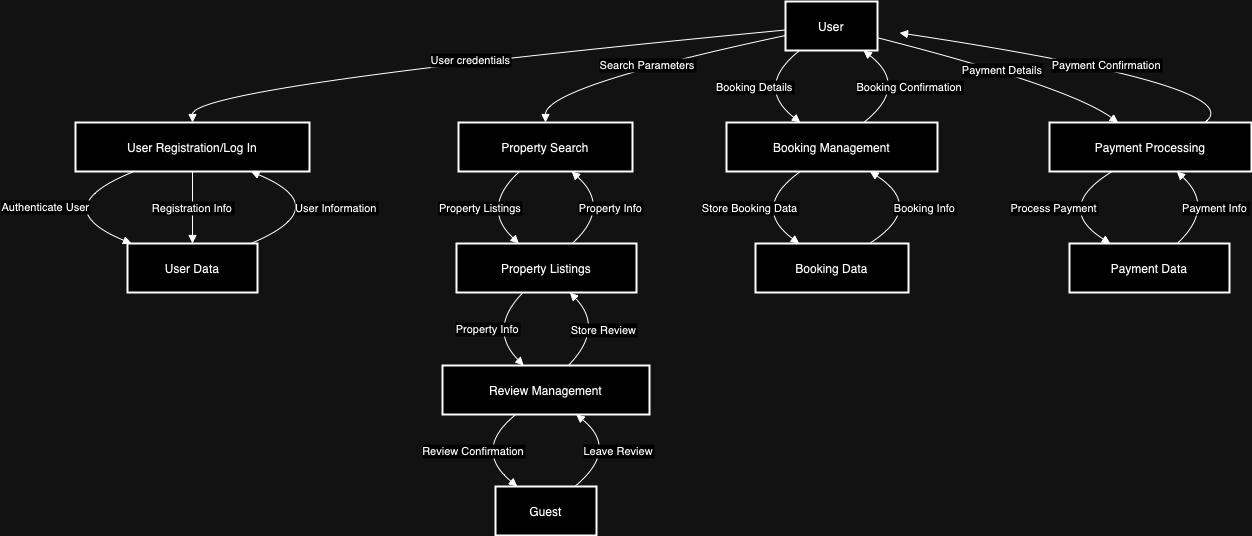

The diagram above was exported from draw.io. Its source (the exported page's mxGraphModel, read from the mxfile embedded in the PNG):
<mxGraphModel dx="2005" dy="781" grid="1" gridSize="10" guides="1" tooltips="1" connect="1" arrows="1" fold="1" page="1" pageScale="1" pageWidth="827" pageHeight="1169" math="0" shadow="0">
  <root>
    <mxCell id="0" />
    <mxCell id="1" parent="0" />
    <mxCell id="hYtTMFWpkc-NLfKdmLVm-52" value="User" style="whiteSpace=wrap;strokeWidth=2;" vertex="1" parent="1">
      <mxGeometry x="761" y="20" width="92" height="49" as="geometry" />
    </mxCell>
    <mxCell id="hYtTMFWpkc-NLfKdmLVm-53" value="Guest" style="whiteSpace=wrap;strokeWidth=2;" vertex="1" parent="1">
      <mxGeometry x="471" y="505" width="101" height="49" as="geometry" />
    </mxCell>
    <mxCell id="hYtTMFWpkc-NLfKdmLVm-54" value="User Registration/Log In" style="whiteSpace=wrap;strokeWidth=2;" vertex="1" parent="1">
      <mxGeometry x="51" y="141" width="234" height="49" as="geometry" />
    </mxCell>
    <mxCell id="hYtTMFWpkc-NLfKdmLVm-55" value="Property Search" style="whiteSpace=wrap;strokeWidth=2;" vertex="1" parent="1">
      <mxGeometry x="434" y="141" width="174" height="49" as="geometry" />
    </mxCell>
    <mxCell id="hYtTMFWpkc-NLfKdmLVm-56" value="Booking Management" style="whiteSpace=wrap;strokeWidth=2;" vertex="1" parent="1">
      <mxGeometry x="702" y="141" width="211" height="49" as="geometry" />
    </mxCell>
    <mxCell id="hYtTMFWpkc-NLfKdmLVm-57" value="Payment Processing" style="whiteSpace=wrap;strokeWidth=2;" vertex="1" parent="1">
      <mxGeometry x="1025" y="141" width="202" height="49" as="geometry" />
    </mxCell>
    <mxCell id="hYtTMFWpkc-NLfKdmLVm-58" value="Review Management" style="whiteSpace=wrap;strokeWidth=2;" vertex="1" parent="1">
      <mxGeometry x="418" y="384" width="207" height="49" as="geometry" />
    </mxCell>
    <mxCell id="hYtTMFWpkc-NLfKdmLVm-59" value="User Data" style="whiteSpace=wrap;strokeWidth=2;" vertex="1" parent="1">
      <mxGeometry x="103" y="262" width="130" height="49" as="geometry" />
    </mxCell>
    <mxCell id="hYtTMFWpkc-NLfKdmLVm-60" value="Property Listings" style="whiteSpace=wrap;strokeWidth=2;" vertex="1" parent="1">
      <mxGeometry x="432" y="262" width="180" height="49" as="geometry" />
    </mxCell>
    <mxCell id="hYtTMFWpkc-NLfKdmLVm-61" value="Booking Data" style="whiteSpace=wrap;strokeWidth=2;" vertex="1" parent="1">
      <mxGeometry x="731" y="262" width="153" height="49" as="geometry" />
    </mxCell>
    <mxCell id="hYtTMFWpkc-NLfKdmLVm-62" value="Payment Data" style="whiteSpace=wrap;strokeWidth=2;" vertex="1" parent="1">
      <mxGeometry x="1045" y="262" width="160" height="49" as="geometry" />
    </mxCell>
    <mxCell id="hYtTMFWpkc-NLfKdmLVm-63" value="User credentials" style="curved=1;startArrow=none;endArrow=block;exitX=0.01;exitY=0.58;entryX=0.5;entryY=0;rounded=0;" edge="1" parent="1" source="hYtTMFWpkc-NLfKdmLVm-52" target="hYtTMFWpkc-NLfKdmLVm-54">
      <mxGeometry relative="1" as="geometry">
        <Array as="points">
          <mxPoint x="168" y="105" />
        </Array>
      </mxGeometry>
    </mxCell>
    <mxCell id="hYtTMFWpkc-NLfKdmLVm-64" value="Authenticate User" style="curved=1;startArrow=none;endArrow=block;exitX=0.25;exitY=1;entryX=0.04;entryY=0.01;rounded=0;" edge="1" parent="1" source="hYtTMFWpkc-NLfKdmLVm-54" target="hYtTMFWpkc-NLfKdmLVm-59">
      <mxGeometry relative="1" as="geometry">
        <Array as="points">
          <mxPoint x="20" y="226" />
        </Array>
      </mxGeometry>
    </mxCell>
    <mxCell id="hYtTMFWpkc-NLfKdmLVm-65" value="Registration Info" style="curved=1;startArrow=none;endArrow=block;exitX=0.5;exitY=1;entryX=0.5;entryY=0.01;rounded=0;" edge="1" parent="1" source="hYtTMFWpkc-NLfKdmLVm-54" target="hYtTMFWpkc-NLfKdmLVm-59">
      <mxGeometry relative="1" as="geometry">
        <Array as="points" />
      </mxGeometry>
    </mxCell>
    <mxCell id="hYtTMFWpkc-NLfKdmLVm-66" value="Search Parameters" style="curved=1;startArrow=none;endArrow=block;exitX=0.01;exitY=0.69;entryX=0.5;entryY=0;rounded=0;" edge="1" parent="1" source="hYtTMFWpkc-NLfKdmLVm-52" target="hYtTMFWpkc-NLfKdmLVm-55">
      <mxGeometry relative="1" as="geometry">
        <Array as="points">
          <mxPoint x="521" y="105" />
        </Array>
      </mxGeometry>
    </mxCell>
    <mxCell id="hYtTMFWpkc-NLfKdmLVm-67" value="Property Listings" style="curved=1;startArrow=none;endArrow=block;exitX=0.35;exitY=1;entryX=0.35;entryY=0.01;rounded=0;" edge="1" parent="1" source="hYtTMFWpkc-NLfKdmLVm-55" target="hYtTMFWpkc-NLfKdmLVm-60">
      <mxGeometry relative="1" as="geometry">
        <Array as="points">
          <mxPoint x="456" y="226" />
        </Array>
      </mxGeometry>
    </mxCell>
    <mxCell id="hYtTMFWpkc-NLfKdmLVm-68" value="Booking Details" style="curved=1;startArrow=none;endArrow=block;exitX=0.16;exitY=0.99;entryX=0.35;entryY=0;rounded=0;" edge="1" parent="1" source="hYtTMFWpkc-NLfKdmLVm-52" target="hYtTMFWpkc-NLfKdmLVm-56">
      <mxGeometry relative="1" as="geometry">
        <Array as="points">
          <mxPoint x="730" y="105" />
        </Array>
      </mxGeometry>
    </mxCell>
    <mxCell id="hYtTMFWpkc-NLfKdmLVm-69" value="Store Booking Data" style="curved=1;startArrow=none;endArrow=block;exitX=0.35;exitY=1;entryX=0.29;entryY=0.01;rounded=0;" edge="1" parent="1" source="hYtTMFWpkc-NLfKdmLVm-56" target="hYtTMFWpkc-NLfKdmLVm-61">
      <mxGeometry relative="1" as="geometry">
        <Array as="points">
          <mxPoint x="726" y="226" />
        </Array>
      </mxGeometry>
    </mxCell>
    <mxCell id="hYtTMFWpkc-NLfKdmLVm-70" value="Booking Confirmation" style="curved=1;startArrow=none;endArrow=block;exitX=0.65;exitY=0;entryX=0.84;entryY=0.99;rounded=0;" edge="1" parent="1" source="hYtTMFWpkc-NLfKdmLVm-56" target="hYtTMFWpkc-NLfKdmLVm-52">
      <mxGeometry relative="1" as="geometry">
        <Array as="points">
          <mxPoint x="885" y="105" />
        </Array>
      </mxGeometry>
    </mxCell>
    <mxCell id="hYtTMFWpkc-NLfKdmLVm-71" value="Payment Details" style="curved=1;startArrow=none;endArrow=block;exitX=1;exitY=0.74;entryX=0.34;entryY=0;rounded=0;" edge="1" parent="1" source="hYtTMFWpkc-NLfKdmLVm-52" target="hYtTMFWpkc-NLfKdmLVm-57">
      <mxGeometry relative="1" as="geometry">
        <Array as="points">
          <mxPoint x="1044" y="105" />
        </Array>
      </mxGeometry>
    </mxCell>
    <mxCell id="hYtTMFWpkc-NLfKdmLVm-72" value="Process Payment" style="curved=1;startArrow=none;endArrow=block;exitX=0.31;exitY=1;entryX=0.26;entryY=0.01;rounded=0;" edge="1" parent="1" source="hYtTMFWpkc-NLfKdmLVm-57" target="hYtTMFWpkc-NLfKdmLVm-62">
      <mxGeometry relative="1" as="geometry">
        <Array as="points">
          <mxPoint x="1029" y="226" />
        </Array>
      </mxGeometry>
    </mxCell>
    <mxCell id="hYtTMFWpkc-NLfKdmLVm-73" value="Payment Confirmation" style="curved=1;startArrow=none;endArrow=block;exitX=0.66;exitY=0;entryX=1;entryY=0.64;rounded=0;" edge="1" parent="1">
      <mxGeometry relative="1" as="geometry">
        <Array as="points">
          <mxPoint x="1229" y="105" />
        </Array>
        <mxPoint x="1180.3200000000002" y="141" as="sourcePoint" />
        <mxPoint x="875" y="51.360000000000014" as="targetPoint" />
      </mxGeometry>
    </mxCell>
    <mxCell id="hYtTMFWpkc-NLfKdmLVm-74" value="Leave Review" style="curved=1;startArrow=none;endArrow=block;exitX=0.79;exitY=-0.01;entryX=0.64;entryY=0.98;rounded=0;" edge="1" parent="1" source="hYtTMFWpkc-NLfKdmLVm-53" target="hYtTMFWpkc-NLfKdmLVm-58">
      <mxGeometry relative="1" as="geometry">
        <Array as="points">
          <mxPoint x="595" y="468" />
        </Array>
      </mxGeometry>
    </mxCell>
    <mxCell id="hYtTMFWpkc-NLfKdmLVm-75" value="Store Review" style="curved=1;startArrow=none;endArrow=block;exitX=0.61;exitY=-0.01;entryX=0.63;entryY=1;rounded=0;" edge="1" parent="1" source="hYtTMFWpkc-NLfKdmLVm-58" target="hYtTMFWpkc-NLfKdmLVm-60">
      <mxGeometry relative="1" as="geometry">
        <Array as="points">
          <mxPoint x="580" y="347" />
        </Array>
      </mxGeometry>
    </mxCell>
    <mxCell id="hYtTMFWpkc-NLfKdmLVm-76" value="Review Confirmation" style="curved=1;startArrow=none;endArrow=block;exitX=0.36;exitY=0.98;entryX=0.21;entryY=-0.01;rounded=0;" edge="1" parent="1" source="hYtTMFWpkc-NLfKdmLVm-58" target="hYtTMFWpkc-NLfKdmLVm-53">
      <mxGeometry relative="1" as="geometry">
        <Array as="points">
          <mxPoint x="448" y="468" />
        </Array>
      </mxGeometry>
    </mxCell>
    <mxCell id="hYtTMFWpkc-NLfKdmLVm-77" value="User Information" style="curved=1;startArrow=none;endArrow=block;exitX=0.94;exitY=0.01;entryX=0.75;entryY=1;rounded=0;" edge="1" parent="1" source="hYtTMFWpkc-NLfKdmLVm-59" target="hYtTMFWpkc-NLfKdmLVm-54">
      <mxGeometry relative="1" as="geometry">
        <Array as="points">
          <mxPoint x="312" y="226" />
        </Array>
      </mxGeometry>
    </mxCell>
    <mxCell id="hYtTMFWpkc-NLfKdmLVm-78" value="Property Info" style="curved=1;startArrow=none;endArrow=block;exitX=0.64;exitY=0.01;entryX=0.65;entryY=1;rounded=0;" edge="1" parent="1" source="hYtTMFWpkc-NLfKdmLVm-60" target="hYtTMFWpkc-NLfKdmLVm-55">
      <mxGeometry relative="1" as="geometry">
        <Array as="points">
          <mxPoint x="587" y="226" />
        </Array>
      </mxGeometry>
    </mxCell>
    <mxCell id="hYtTMFWpkc-NLfKdmLVm-79" value="Property Info" style="curved=1;startArrow=none;endArrow=block;exitX=0.37;exitY=1;entryX=0.39;entryY=-0.01;rounded=0;" edge="1" parent="1" source="hYtTMFWpkc-NLfKdmLVm-60" target="hYtTMFWpkc-NLfKdmLVm-58">
      <mxGeometry relative="1" as="geometry">
        <Array as="points">
          <mxPoint x="463" y="347" />
        </Array>
      </mxGeometry>
    </mxCell>
    <mxCell id="hYtTMFWpkc-NLfKdmLVm-80" value="Booking Info" style="curved=1;startArrow=none;endArrow=block;exitX=0.74;exitY=0.01;entryX=0.68;entryY=1;rounded=0;" edge="1" parent="1" source="hYtTMFWpkc-NLfKdmLVm-61" target="hYtTMFWpkc-NLfKdmLVm-56">
      <mxGeometry relative="1" as="geometry">
        <Array as="points">
          <mxPoint x="901" y="226" />
        </Array>
      </mxGeometry>
    </mxCell>
    <mxCell id="hYtTMFWpkc-NLfKdmLVm-81" value="Payment Info" style="curved=1;startArrow=none;endArrow=block;exitX=0.67;exitY=0.01;entryX=0.63;entryY=1;rounded=0;" edge="1" parent="1" source="hYtTMFWpkc-NLfKdmLVm-62" target="hYtTMFWpkc-NLfKdmLVm-57">
      <mxGeometry relative="1" as="geometry">
        <Array as="points">
          <mxPoint x="1191" y="226" />
        </Array>
      </mxGeometry>
    </mxCell>
  </root>
</mxGraphModel>